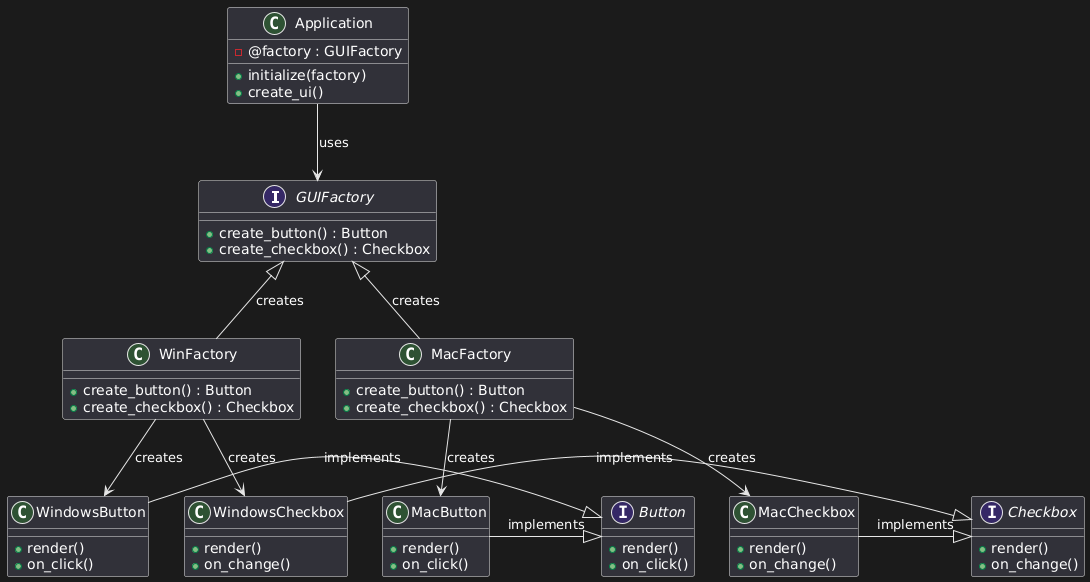

The diagram above was rendered by PlantUML. Its source (embedded in the PNG):
@startuml
interface GUIFactory {
  + create_button() : Button
  + create_checkbox() : Checkbox
}

class WinFactory {
  + create_button() : Button
  + create_checkbox() : Checkbox
}

class MacFactory {
  + create_button() : Button
  + create_checkbox() : Checkbox
}

class Application {
  - @factory : GUIFactory
  + initialize(factory)
  + create_ui()
}

interface Button {
  + render()
  + on_click()
}

class MacButton {
  + render()
  + on_click()
}

class WindowsButton {
  + render()
  + on_click()
}

interface Checkbox {
  + render()
  + on_change()
}

class MacCheckbox {
  + render()
  + on_change()
}

class WindowsCheckbox {
  + render()
  + on_change()
}

Application --> GUIFactory : "uses"
GUIFactory <|-- WinFactory : "creates"
GUIFactory <|-- MacFactory : "creates"
MacFactory --> MacButton : "creates"
MacFactory --> MacCheckbox : "creates"
WinFactory --> WindowsButton : "creates"
WinFactory --> WindowsCheckbox : "creates"
MacButton -|> Button : implements
WindowsButton -|> Button : implements
MacCheckbox -|> Checkbox : implements
WindowsCheckbox -|> Checkbox : implements
@enduml